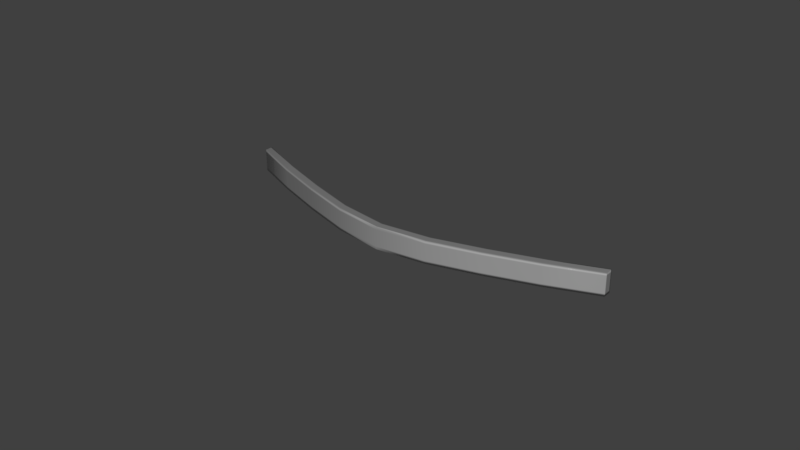 # Source: 104.08.000_128mm.blend  (saved by Blender 2.78.0; exported with 4.5.12 LTS)
import bpy
from mathutils import Matrix  # noqa: F401  (used for matrix-valued properties, if any)

bpy.ops.wm.read_factory_settings(use_empty=True)
scene = bpy.context.scene
scene.name = 'Scene'

# ---- collections
col_collection_1 = bpy.data.collections.new('Collection 1'); scene.collection.children.link(col_collection_1)

# ---- materials (node trees are filled in below, after node groups)
mat_matte_chrome = bpy.data.materials.new('Matte Chrome')
mat_matte_chrome.alpha_threshold = 0.0
mat_matte_chrome.diffuse_color = (0.4575, 0.4575, 0.4575, 1.0)
mat_matte_chrome.roughness = 0.5
mat_matte_chrome.specular_intensity = 0.8
mat_matte_chrome.line_color = (0.0, 0.0, 0.0, 1.0)

# ---- material node trees
mat_matte_chrome.use_nodes = True; mat_matte_chrome.node_tree.nodes.clear()
_N = mat_matte_chrome.node_tree.nodes; _L = mat_matte_chrome.node_tree.links
n0 = _N.new('NodeFrame'); n0.name = 'Blender Internal'; n0.location = (-19, 987)
n0.label = 'Blender Internal'
n0.width = 433
n1 = _N.new('NodeFrame'); n1.name = 'Cycles'; n1.location = (-24, 485)
n1.label = 'Cycles'
n1.width = 762
n2 = _N.new('NodeUndefined'); n2.name = 'Output'; n2.location = (263, -88)
n3 = _N.new('NodeUndefined'); n3.name = 'Material'; n3.location = (30, -30)
n3.inputs[0].default_value = (0.4575, 0.4575, 0.4575, 1.0)
n3.inputs[1].default_value = (1.0, 1.0, 1.0, 1.0)
n3.inputs[2].default_value = 0.8
n3.inputs[3].default_value = (0.0, 0.0, 0.0)
n4 = _N.new('ShaderNodeOutputMaterial'); n4.name = 'Material Output'; n4.location = (612, -164)
n4.width = 120
n5 = _N.new('ShaderNodeMixShader'); n5.name = 'Mix Shader'; n5.location = (313, -196)
n5.width = 150
n6 = _N.new('ShaderNodeBsdfAnisotropic'); n6.name = 'Glossy BSDF'; n6.location = (30, -298)
n6.distribution = 'GGX'
n6.inputs[1].default_value = 0.1
n7 = _N.new('ShaderNodeBsdfDiffuse'); n7.name = 'Diffuse BSDF'; n7.location = (31, -162)
n7.inputs[0].default_value = (0.3931, 0.3931, 0.3931, 1.0)
n8 = _N.new('ShaderNodeLayerWeight'); n8.name = 'Layer Weight'; n8.location = (33, -30)
n8.width = 150
n2.parent = n0
n3.parent = n0
n4.parent = n1
n5.parent = n1
n6.parent = n1
n7.parent = n1
n8.parent = n1
_L.new(n7.outputs[0], n5.inputs[1])
_L.new(n5.outputs[0], n4.inputs[0])
_L.new(n6.outputs[0], n5.inputs[2])
_L.new(n8.outputs[1], n5.inputs[0])
_L.new(n3.outputs[0], n2.inputs[0])
_L.new(n3.outputs[1], n2.inputs[1])
n4.is_active_output = True

# ---- world
world_world = bpy.data.worlds.new('World'); scene.world = world_world
world_world.color = (0.05088, 0.05088, 0.05088)
world_world.use_sun_shadow = False
world_world.sun_shadow_jitter_overblur = 0.0
world_world.cycles.sampling_method = 'MANUAL'

# ---- meshes
me_cube = bpy.data.meshes.new('Cube')
me_cube.from_pydata([(-0.3048, -0.6935, -0.3048), (-0.3048, -0.6935, 0.3048), (-0.3048, -0.08392, -0.3048), (-0.3048, -0.08392, 0.3048), (0.3048, -0.6935, -0.3048), (0.3048, -0.6935, 0.3048), (0.3048, -0.08392, -0.3048), (0.3048, -0.08392, 0.3048), (-0.3048, -0.3887, -0.3048), (-0.3048, -0.6935, 0.0), (-0.3048, -0.3887, 0.3048), (-0.3048, -0.08392, 0.0), (0.0, -4.518, -0.3048), (0.0, -4.518, 0.3048), (0.3048, -0.08392, 0.0), (0.3048, -0.3887, -0.3048), (0.3048, -0.3887, 0.3048), (0.3048, -0.6935, 0.0), (0.0, -5.127, -0.3048), (0.0, -5.127, 0.3048), (0.0, -4.822, 0.3048), (0.0, -4.822, -0.3048), (0.0, -5.127, 0.0), (0.3048, -0.3887, 0.0), (0.0, -4.518, 0.0), (-0.3048, -0.3887, 0.0), (-0.3048, -0.5411, -0.3048), (-0.3048, -0.6935, 0.1524), (-0.3048, -0.2363, 0.3048), (-0.3048, -0.08392, -0.1524), (-0.1524, -2.896, -0.3048), (0.1524, -2.896, 0.3048), (0.3048, -0.08392, -0.1524), (0.3048, -0.2363, -0.3048), (0.3048, -0.5411, 0.3048), (0.3048, -0.6935, -0.1524), (0.1524, -3.506, -0.3048), (-0.1524, -3.506, 0.3048), (-0.3048, -0.2363, -0.3048), (-0.3048, -0.6935, -0.1524), (-0.3048, -0.5411, 0.3048), (-0.3048, -0.08392, 0.1524), (0.1524, -2.896, -0.3048), (-0.1524, -2.896, 0.3048), (0.3048, -0.08392, 0.1524), (0.3048, -0.5411, -0.3048), (0.3048, -0.2363, 0.3048), (0.3048, -0.6935, 0.1524), (-0.1524, -3.506, -0.3048), (0.1524, -3.506, 0.3048), (0.0, -4.975, 0.3048), (0.0, -4.67, 0.3048), (0.1524, -3.201, 0.3048), (-0.1524, -3.201, 0.3048), (0.0, -4.975, -0.3048), (0.0, -4.67, -0.3048), (-0.1524, -3.201, -0.3048), (0.1524, -3.201, -0.3048), (-0.1524, -3.506, 0.0), (0.1524, -3.506, 0.0), (0.0, -5.127, -0.1524), (0.0, -5.127, 0.1524), (0.3048, -0.5411, 0.0), (0.3048, -0.2363, 0.0), (0.3048, -0.3887, -0.1524), (0.3048, -0.3887, 0.1524), (0.1524, -2.896, 0.0), (-0.1524, -2.896, 0.0), (0.0, -4.518, -0.1524), (0.0, -4.518, 0.1524), (-0.3048, -0.2363, 0.0), (-0.3048, -0.5411, 0.0), (-0.3048, -0.3887, -0.1524), (-0.3048, -0.3887, 0.1524), (-0.3048, -0.5411, 0.1524), (-0.3048, -0.5411, -0.1524), (-0.3048, -0.2363, -0.1524), (-0.1524, -2.896, 0.1524), (-0.1524, -2.896, -0.1524), (0.1524, -2.896, -0.1524), (0.3048, -0.2363, 0.1524), (0.3048, -0.2363, -0.1524), (0.3048, -0.5411, -0.1524), (0.1524, -3.506, 0.1524), (0.1524, -3.506, -0.1524), (-0.1524, -3.506, -0.1524), (0.1524, -3.049, -0.3048), (-0.1524, -3.049, -0.3048), (-0.1524, -3.354, -0.3048), (-0.1524, -3.049, 0.3048), (0.1524, -3.049, 0.3048), (0.1524, -3.354, 0.3048), (-0.1524, -3.354, 0.3048), (0.1524, -3.354, -0.3048), (-0.1524, -3.506, 0.1524), (0.3048, -0.5411, 0.1524), (0.1524, -2.896, 0.1524), (-0.3048, -0.2363, 0.1524), (-0.3048, -0.6173, -0.3048), (-0.3048, -0.6935, 0.2286), (-0.3048, -0.1601, 0.3048), (-0.3048, -0.08392, -0.2286), (-0.2286, -1.607, -0.3048), (0.2286, -1.607, 0.3048), (0.3048, -0.08392, -0.2286), (0.3048, -0.1601, -0.3048), (0.3048, -0.6173, 0.3048), (0.3048, -0.6935, -0.2286), (0.2286, -2.216, -0.3048), (-0.2286, -2.216, 0.3048), (-0.3048, -0.3125, -0.3048), (-0.3048, -0.6935, -0.0762), (-0.3048, -0.4649, 0.3048), (-0.3048, -0.08392, 0.0762), (0.0762, -3.991, -0.3048), (-0.0762, -3.991, 0.3048), (0.3048, -0.08392, 0.0762), (0.3048, -0.4649, -0.3048), (0.3048, -0.3125, 0.3048), (0.3048, -0.6935, 0.0762), (-0.0762, -4.601, -0.3048), (0.0762, -4.601, 0.3048), (0.0, -5.051, 0.3048), (0.0, -4.746, 0.3048), (0.2286, -1.912, 0.3048), (-0.0762, -4.296, 0.3048), (0.0, -5.051, -0.3048), (0.0, -4.746, -0.3048), (-0.2286, -1.912, -0.3048), (0.0762, -4.296, -0.3048), (-0.2286, -2.216, 0.0), (0.0762, -4.601, 0.0), (0.0, -5.127, -0.2286), (0.0, -5.127, 0.0762), (0.3048, -0.6173, 0.0), (0.3048, -0.3125, 0.0), (0.3048, -0.3887, -0.2286), (0.3048, -0.3887, 0.0762), (0.2286, -1.607, 0.0), (-0.0762, -3.991, 0.0), (0.0, -4.518, -0.2286), (0.0, -4.518, 0.0762), (-0.3048, -0.1601, 0.0), (-0.3048, -0.4649, 0.0), (-0.3048, -0.3887, -0.2286), (-0.3048, -0.3887, 0.0762), (-0.3048, -0.4649, -0.3048), (-0.3048, -0.6935, 0.0762), (-0.3048, -0.3125, 0.3048), (-0.3048, -0.08392, -0.0762), (-0.0762, -3.991, -0.3048), (0.0762, -3.991, 0.3048), (0.3048, -0.08392, -0.0762), (0.3048, -0.3125, -0.3048), (0.3048, -0.4649, 0.3048), (0.3048, -0.6935, -0.0762), (0.0762, -4.601, -0.3048), (-0.0762, -4.601, 0.3048), (-0.3048, -0.1601, -0.3048), (-0.3048, -0.6935, -0.2286), (-0.3048, -0.6173, 0.3048), (-0.3048, -0.08392, 0.2286), (0.2286, -1.607, -0.3048), (-0.2286, -1.607, 0.3048), (0.3048, -0.08392, 0.2286), (0.3048, -0.6173, -0.3048), (0.3048, -0.1601, 0.3048), (0.3048, -0.6935, 0.2286), (-0.2286, -2.216, -0.3048), (0.2286, -2.216, 0.3048), (0.0, -4.899, 0.3048), (0.0, -4.594, 0.3048), (0.0762, -4.296, 0.3048), (-0.2286, -1.912, 0.3048), (0.0, -4.899, -0.3048), (0.0, -4.594, -0.3048), (-0.0762, -4.296, -0.3048), (0.2286, -1.912, -0.3048), (-0.0762, -4.601, 0.0), (0.2286, -2.216, 0.0), (0.0, -5.127, -0.0762), (0.0, -5.127, 0.2286), (0.3048, -0.4649, 0.0), (0.3048, -0.1601, 0.0), (0.3048, -0.3887, -0.0762), (0.3048, -0.3887, 0.2286), (0.0762, -3.991, 0.0), (-0.2286, -1.607, 0.0), (0.0, -4.518, -0.0762), (0.0, -4.518, 0.2286), (-0.3048, -0.3125, 0.0), (-0.3048, -0.6173, 0.0), (-0.3048, -0.3887, -0.0762), (-0.3048, -0.3887, 0.2286), (-0.3048, -0.4649, 0.1524), (-0.3048, -0.6173, 0.1524), (-0.3048, -0.5411, 0.0762), (-0.3048, -0.5411, 0.2286), (-0.3048, -0.4649, -0.1524), (-0.3048, -0.6173, -0.1524), (-0.3048, -0.5411, -0.2286), (-0.3048, -0.5411, -0.0762), (-0.3048, -0.1601, -0.1524), (-0.3048, -0.3125, -0.1524), (-0.3048, -0.2363, -0.2286), (-0.3048, -0.2363, -0.0762), (-0.0762, -3.991, 0.1524), (-0.2286, -1.607, 0.1524), (-0.1524, -2.896, 0.0762), (-0.1524, -2.896, 0.2286), (-0.0762, -3.991, -0.1524), (-0.2286, -1.607, -0.1524), (-0.1524, -2.896, -0.2286), (-0.1524, -2.896, -0.0762), (0.2286, -1.607, -0.1524), (0.0762, -3.991, -0.1524), (0.1524, -2.896, -0.2286), (0.1524, -2.896, -0.0762), (0.3048, -0.3125, 0.1524), (0.3048, -0.1601, 0.1524), (0.3048, -0.2363, 0.0762), (0.3048, -0.2363, 0.2286), (0.3048, -0.3125, -0.1524), (0.3048, -0.1601, -0.1524), (0.3048, -0.2363, -0.2286), (0.3048, -0.2363, -0.0762), (0.3048, -0.6173, -0.1524), (0.3048, -0.4649, -0.1524), (0.3048, -0.5411, -0.2286), (0.3048, -0.5411, -0.0762), (0.0762, -4.601, 0.1524), (0.2286, -2.216, 0.1524), (0.1524, -3.506, 0.0762), (0.1524, -3.506, 0.2286), (0.0762, -4.601, -0.1524), (0.2286, -2.216, -0.1524), (0.1524, -3.506, -0.2286), (0.1524, -3.506, -0.0762), (-0.2286, -2.216, -0.1524), (-0.0762, -4.601, -0.1524), (-0.1524, -3.506, -0.2286), (-0.1524, -3.506, -0.0762), (0.1524, -3.125, -0.3048), (0.1524, -2.973, -0.3048), (0.0762, -4.143, -0.3048), (0.2286, -1.759, -0.3048), (-0.1524, -3.125, -0.3048), (-0.1524, -2.973, -0.3048), (-0.2286, -1.759, -0.3048), (-0.0762, -4.143, -0.3048), (-0.1524, -3.43, -0.3048), (-0.1524, -3.277, -0.3048), (-0.2286, -2.064, -0.3048), (-0.0762, -4.448, -0.3048), (-0.1524, -3.125, 0.3048), (-0.1524, -2.973, 0.3048), (-0.0762, -4.143, 0.3048), (-0.2286, -1.759, 0.3048), (0.1524, -3.125, 0.3048), (0.1524, -2.973, 0.3048), (0.2286, -1.759, 0.3048), (0.0762, -4.143, 0.3048), (0.1524, -3.43, 0.3048), (0.1524, -3.277, 0.3048), (0.2286, -2.064, 0.3048), (0.0762, -4.448, 0.3048), (-0.1524, -3.43, 0.3048), (-0.1524, -3.277, 0.3048), (-0.0762, -4.448, 0.3048), (-0.2286, -2.064, 0.3048), (0.1524, -3.43, -0.3048), (0.1524, -3.277, -0.3048), (0.0762, -4.448, -0.3048), (0.2286, -2.064, -0.3048), (-0.2286, -2.216, 0.1524), (-0.0762, -4.601, 0.1524), (-0.1524, -3.506, 0.0762), (-0.1524, -3.506, 0.2286), (0.3048, -0.6173, 0.1524), (0.3048, -0.4649, 0.1524), (0.3048, -0.5411, 0.0762), (0.3048, -0.5411, 0.2286), (0.2286, -1.607, 0.1524), (0.0762, -3.991, 0.1524), (0.1524, -2.896, 0.0762), (0.1524, -2.896, 0.2286), (-0.3048, -0.1601, 0.1524), (-0.3048, -0.3125, 0.1524), (-0.3048, -0.2363, 0.0762), (-0.3048, -0.2363, 0.2286), (-0.3048, -0.3125, 0.2286), (-0.3048, -0.3125, 0.0762), (-0.3048, -0.1601, 0.0762), (0.0762, -3.991, 0.2286), (0.0762, -3.991, 0.0762), (0.2286, -1.607, 0.0762), (0.3048, -0.4649, 0.2286), (0.3048, -0.4649, 0.0762), (0.3048, -0.6173, 0.0762), (-0.0762, -4.601, 0.2286), (-0.0762, -4.601, 0.0762), (-0.2286, -2.216, 0.0762), (0.2286, -1.988, -0.3048), (0.0762, -4.372, -0.3048), (0.0762, -4.524, -0.3048), (-0.2286, -1.988, 0.3048), (-0.0762, -4.372, 0.3048), (-0.0762, -4.524, 0.3048), (0.0762, -4.372, 0.3048), (0.2286, -1.988, 0.3048), (0.2286, -2.14, 0.3048), (0.0762, -4.067, 0.3048), (0.2286, -1.683, 0.3048), (0.2286, -1.835, 0.3048), (-0.2286, -1.683, 0.3048), (-0.0762, -4.067, 0.3048), (-0.0762, -4.22, 0.3048), (-0.0762, -4.372, -0.3048), (-0.2286, -1.988, -0.3048), (-0.2286, -2.14, -0.3048), (-0.0762, -4.067, -0.3048), (-0.2286, -1.683, -0.3048), (-0.2286, -1.835, -0.3048), (0.2286, -1.683, -0.3048), (0.0762, -4.067, -0.3048), (0.0762, -4.22, -0.3048), (-0.0762, -4.601, -0.0762), (-0.0762, -4.601, -0.2286), (-0.2286, -2.216, -0.2286), (0.2286, -2.216, -0.0762), (0.2286, -2.216, -0.2286), (0.0762, -4.601, -0.2286), (0.2286, -2.216, 0.2286), (0.2286, -2.216, 0.0762), (0.0762, -4.601, 0.0762), (0.3048, -0.4649, -0.0762), (0.3048, -0.4649, -0.2286), (0.3048, -0.6173, -0.2286), (0.3048, -0.1601, -0.0762), (0.3048, -0.1601, -0.2286), (0.3048, -0.3125, -0.2286), (0.3048, -0.1601, 0.2286), (0.3048, -0.1601, 0.0762), (0.3048, -0.3125, 0.0762), (0.0762, -3.991, -0.0762), (0.0762, -3.991, -0.2286), (0.2286, -1.607, -0.2286), (-0.2286, -1.607, -0.0762), (-0.2286, -1.607, -0.2286), (-0.0762, -3.991, -0.2286), (-0.2286, -1.607, 0.2286), (-0.2286, -1.607, 0.0762), (-0.0762, -3.991, 0.0762), (-0.3048, -0.3125, -0.0762), (-0.3048, -0.3125, -0.2286), (-0.3048, -0.1601, -0.2286), (-0.3048, -0.6173, -0.0762), (-0.3048, -0.6173, -0.2286), (-0.3048, -0.4649, -0.2286), (-0.3048, -0.6173, 0.2286), (-0.3048, -0.6173, 0.0762), (-0.3048, -0.4649, 0.0762), (-0.3048, -0.4649, 0.2286), (-0.3048, -0.4649, -0.0762), (-0.3048, -0.1601, -0.0762), (-0.0762, -3.991, 0.2286), (-0.0762, -3.991, -0.0762), (0.2286, -1.607, -0.0762), (0.3048, -0.3125, 0.2286), (0.3048, -0.3125, -0.0762), (0.3048, -0.6173, -0.0762), (0.0762, -4.601, 0.2286), (0.0762, -4.601, -0.0762), (-0.2286, -2.216, -0.0762), (0.2286, -1.835, -0.3048), (-0.0762, -4.22, -0.3048), (-0.0762, -4.524, -0.3048), (-0.2286, -1.835, 0.3048), (0.0762, -4.22, 0.3048), (0.0762, -4.524, 0.3048), (-0.2286, -2.14, 0.3048), (0.2286, -2.14, -0.3048), (-0.2286, -2.216, 0.2286), (0.3048, -0.6173, 0.2286), (0.2286, -1.607, 0.2286), (-0.3048, -0.1601, 0.2286)], [], [(385, 100, 3, 161), (384, 103, 7, 164), (383, 106, 5, 167), (382, 109, 1, 99), (381, 165, 4, 108), (380, 160, 1, 109), (379, 122, 19, 121), (378, 123, 20, 172), (377, 148, 10, 173), (376, 126, 18, 120), (375, 127, 21, 176), (374, 153, 15, 177), (373, 130, 9, 111), (372, 131, 22, 180), (371, 121, 19, 181), (370, 134, 17, 155), (369, 135, 23, 184), (368, 118, 16, 185), (367, 138, 14, 152), (366, 139, 24, 188), (365, 115, 13, 189), (364, 142, 11, 149), (363, 143, 25, 192), (362, 112, 10, 193), (361, 194, 73, 145), (360, 195, 74, 196), (359, 160, 40, 197), (358, 198, 72, 144), (357, 199, 75, 200), (356, 191, 71, 201), (355, 202, 29, 101), (354, 203, 76, 204), (353, 190, 70, 205), (352, 206, 69, 141), (351, 207, 77, 208), (350, 163, 43, 209), (349, 210, 68, 140), (348, 211, 78, 212), (347, 187, 67, 213), (346, 214, 32, 104), (345, 215, 79, 216), (344, 186, 66, 217), (343, 218, 65, 137), (342, 219, 80, 220), (341, 166, 46, 221), (340, 222, 64, 136), (339, 223, 81, 224), (338, 183, 63, 225), (337, 226, 35, 107), (336, 227, 82, 228), (335, 182, 62, 229), (334, 230, 61, 133), (333, 231, 83, 232), (332, 169, 49, 233), (331, 234, 60, 132), (330, 235, 84, 236), (329, 179, 59, 237), (328, 238, 39, 159), (327, 239, 85, 240), (326, 178, 58, 241), (325, 242, 57, 129), (324, 243, 86, 244), (323, 105, 33, 245), (322, 246, 56, 128), (321, 247, 87, 248), (320, 175, 55, 249), (319, 250, 48, 168), (318, 251, 88, 252), (317, 174, 54, 253), (316, 254, 53, 125), (315, 255, 89, 256), (314, 100, 28, 257), (313, 258, 52, 124), (312, 259, 90, 260), (311, 171, 51, 261), (310, 262, 49, 169), (309, 263, 91, 264), (308, 170, 50, 265), (307, 266, 37, 157), (306, 267, 92, 268), (305, 112, 40, 269), (304, 270, 36, 156), (303, 271, 93, 272), (302, 117, 45, 273), (301, 274, 27, 147), (300, 275, 94, 276), (299, 157, 37, 277), (298, 278, 47, 119), (297, 279, 95, 280), (296, 154, 34, 281), (295, 282, 44, 116), (294, 283, 96, 284), (293, 151, 31, 285), (292, 286, 41, 113), (291, 287, 97, 288), (290, 148, 28, 289), (287, 290, 289, 97), (73, 193, 290, 287), (193, 10, 148, 290), (190, 291, 288, 70), (25, 145, 291, 190), (145, 73, 287, 291), (142, 292, 113, 11), (70, 288, 292, 142), (288, 97, 286, 292), (283, 293, 285, 96), (69, 189, 293, 283), (189, 13, 151, 293), (186, 294, 284, 66), (24, 141, 294, 186), (141, 69, 283, 294), (138, 295, 116, 14), (66, 284, 295, 138), (284, 96, 282, 295), (279, 296, 281, 95), (65, 185, 296, 279), (185, 16, 154, 296), (182, 297, 280, 62), (23, 137, 297, 182), (137, 65, 279, 297), (134, 298, 119, 17), (62, 280, 298, 134), (280, 95, 278, 298), (275, 299, 277, 94), (61, 181, 299, 275), (181, 19, 157, 299), (178, 300, 276, 58), (22, 133, 300, 178), (133, 61, 275, 300), (130, 301, 147, 9), (58, 276, 301, 130), (276, 94, 274, 301), (271, 302, 273, 93), (57, 177, 302, 271), (177, 15, 117, 302), (174, 303, 272, 54), (21, 129, 303, 174), (129, 57, 271, 303), (126, 304, 156, 18), (54, 272, 304, 126), (272, 93, 270, 304), (267, 305, 269, 92), (53, 173, 305, 267), (173, 10, 112, 305), (170, 306, 268, 50), (20, 125, 306, 170), (125, 53, 267, 306), (122, 307, 157, 19), (50, 268, 307, 122), (268, 92, 266, 307), (263, 308, 265, 91), (52, 172, 308, 263), (172, 20, 170, 308), (154, 309, 264, 34), (16, 124, 309, 154), (124, 52, 263, 309), (106, 310, 169, 5), (34, 264, 310, 106), (264, 91, 262, 310), (259, 311, 261, 90), (31, 151, 311, 259), (151, 13, 171, 311), (166, 312, 260, 46), (7, 103, 312, 166), (103, 31, 259, 312), (118, 313, 124, 16), (46, 260, 313, 118), (260, 90, 258, 313), (255, 314, 257, 89), (43, 163, 314, 255), (163, 3, 100, 314), (171, 315, 256, 51), (13, 115, 315, 171), (115, 43, 255, 315), (123, 316, 125, 20), (51, 256, 316, 123), (256, 89, 254, 316), (251, 317, 253, 88), (56, 176, 317, 251), (176, 21, 174, 317), (146, 318, 252, 26), (8, 128, 318, 146), (128, 56, 251, 318), (98, 319, 168, 0), (26, 252, 319, 98), (252, 88, 250, 319), (247, 320, 249, 87), (30, 150, 320, 247), (150, 12, 175, 320), (158, 321, 248, 38), (2, 102, 321, 158), (102, 30, 247, 321), (110, 322, 128, 8), (38, 248, 322, 110), (248, 87, 246, 322), (243, 323, 245, 86), (42, 162, 323, 243), (162, 6, 105, 323), (175, 324, 244, 55), (12, 114, 324, 175), (114, 42, 243, 324), (127, 325, 129, 21), (55, 244, 325, 127), (244, 86, 242, 325), (239, 326, 241, 85), (60, 180, 326, 239), (180, 22, 178, 326), (120, 327, 240, 48), (18, 132, 327, 120), (132, 60, 239, 327), (168, 328, 159, 0), (48, 240, 328, 168), (240, 85, 238, 328), (235, 329, 237, 84), (35, 155, 329, 235), (155, 17, 179, 329), (108, 330, 236, 36), (4, 107, 330, 108), (107, 35, 235, 330), (156, 331, 132, 18), (36, 236, 331, 156), (236, 84, 234, 331), (231, 332, 233, 83), (47, 167, 332, 231), (167, 5, 169, 332), (179, 333, 232, 59), (17, 119, 333, 179), (119, 47, 231, 333), (131, 334, 133, 22), (59, 232, 334, 131), (232, 83, 230, 334), (227, 335, 229, 82), (64, 184, 335, 227), (184, 23, 182, 335), (117, 336, 228, 45), (15, 136, 336, 117), (136, 64, 227, 336), (165, 337, 107, 4), (45, 228, 337, 165), (228, 82, 226, 337), (223, 338, 225, 81), (32, 152, 338, 223), (152, 14, 183, 338), (105, 339, 224, 33), (6, 104, 339, 105), (104, 32, 223, 339), (153, 340, 136, 15), (33, 224, 340, 153), (224, 81, 222, 340), (219, 341, 221, 80), (44, 164, 341, 219), (164, 7, 166, 341), (183, 342, 220, 63), (14, 116, 342, 183), (116, 44, 219, 342), (135, 343, 137, 23), (63, 220, 343, 135), (220, 80, 218, 343), (215, 344, 217, 79), (68, 188, 344, 215), (188, 24, 186, 344), (114, 345, 216, 42), (12, 140, 345, 114), (140, 68, 215, 345), (162, 346, 104, 6), (42, 216, 346, 162), (216, 79, 214, 346), (211, 347, 213, 78), (29, 149, 347, 211), (149, 11, 187, 347), (102, 348, 212, 30), (2, 101, 348, 102), (101, 29, 211, 348), (150, 349, 140, 12), (30, 212, 349, 150), (212, 78, 210, 349), (207, 350, 209, 77), (41, 161, 350, 207), (161, 3, 163, 350), (187, 351, 208, 67), (11, 113, 351, 187), (113, 41, 207, 351), (139, 352, 141, 24), (67, 208, 352, 139), (208, 77, 206, 352), (203, 353, 205, 76), (72, 192, 353, 203), (192, 25, 190, 353), (110, 354, 204, 38), (8, 144, 354, 110), (144, 72, 203, 354), (158, 355, 101, 2), (38, 204, 355, 158), (204, 76, 202, 355), (199, 356, 201, 75), (39, 111, 356, 199), (111, 9, 191, 356), (98, 357, 200, 26), (0, 159, 357, 98), (159, 39, 199, 357), (146, 358, 144, 8), (26, 200, 358, 146), (200, 75, 198, 358), (195, 359, 197, 74), (27, 99, 359, 195), (99, 1, 160, 359), (191, 360, 196, 71), (9, 147, 360, 191), (147, 27, 195, 360), (143, 361, 145, 25), (71, 196, 361, 143), (196, 74, 194, 361), (194, 362, 193, 73), (74, 197, 362, 194), (197, 40, 112, 362), (198, 363, 192, 72), (75, 201, 363, 198), (201, 71, 143, 363), (202, 364, 149, 29), (76, 205, 364, 202), (205, 70, 142, 364), (206, 365, 189, 69), (77, 209, 365, 206), (209, 43, 115, 365), (210, 366, 188, 68), (78, 213, 366, 210), (213, 67, 139, 366), (214, 367, 152, 32), (79, 217, 367, 214), (217, 66, 138, 367), (218, 368, 185, 65), (80, 221, 368, 218), (221, 46, 118, 368), (222, 369, 184, 64), (81, 225, 369, 222), (225, 63, 135, 369), (226, 370, 155, 35), (82, 229, 370, 226), (229, 62, 134, 370), (230, 371, 181, 61), (83, 233, 371, 230), (233, 49, 121, 371), (234, 372, 180, 60), (84, 237, 372, 234), (237, 59, 131, 372), (238, 373, 111, 39), (85, 241, 373, 238), (241, 58, 130, 373), (242, 374, 177, 57), (86, 245, 374, 242), (245, 33, 153, 374), (246, 375, 176, 56), (87, 249, 375, 246), (249, 55, 127, 375), (250, 376, 120, 48), (88, 253, 376, 250), (253, 54, 126, 376), (254, 377, 173, 53), (89, 257, 377, 254), (257, 28, 148, 377), (258, 378, 172, 52), (90, 261, 378, 258), (261, 51, 123, 378), (262, 379, 121, 49), (91, 265, 379, 262), (265, 50, 122, 379), (266, 380, 109, 37), (92, 269, 380, 266), (269, 40, 160, 380), (270, 381, 108, 36), (93, 273, 381, 270), (273, 45, 165, 381), (274, 382, 99, 27), (94, 277, 382, 274), (277, 37, 109, 382), (278, 383, 167, 47), (95, 281, 383, 278), (281, 34, 106, 383), (282, 384, 164, 44), (96, 285, 384, 282), (285, 31, 103, 384), (286, 385, 161, 41), (97, 289, 385, 286), (289, 28, 100, 385)])
me_cube.polygons.foreach_set('use_smooth', [True] * 384)
_uv = me_cube.uv_layers.new(name='UVMap')
_uv.uv.foreach_set('vector', [0.02083, 0.01511, 0.0, 0.01511, 0.0, 1.182e-08, 0.02083, 1.034e-08, 0.8542, 0.302, 0.8333, 0.302, 0.8333, 1.182e-08, 0.8542, 1.034e-08, 0.1875, 0.8942, 0.1667, 0.8942, 0.1667, 0.8791, 0.1875, 0.8791, 0.02083, 0.4228, 4.889e-08, 0.4228, 1.63e-08, 0.1209, 0.02083, 0.1209, 0.5208, 0.5923, 0.5, 0.8942, 0.5, 0.8791, 0.5208, 0.5772, 0.3542, 0.5923, 0.3333, 0.8942, 0.3333, 0.8791, 0.3542, 0.5772, 0.4375, 0.1195, 0.4167, 0.01511, 0.4167, 0.0, 0.4375, 0.1044, 0.4375, 0.18, 0.4167, 0.07555, 0.4167, 0.06044, 0.4375, 0.1649, 0.3542, 0.6527, 0.3333, 0.9547, 0.3333, 0.9396, 0.3542, 0.6376, 0.6042, 0.1195, 0.5833, 0.01511, 0.5833, 0.0, 0.6042, 0.1044, 0.6042, 0.18, 0.5833, 0.07555, 0.5833, 0.06044, 0.6042, 0.1649, 0.5208, 0.6527, 0.5, 0.9547, 0.5, 0.9396, 0.5208, 0.6376, 0.1042, 0.4228, 0.08333, 0.4228, 0.08333, 0.1209, 0.1042, 0.1209, 0.2708, 0.1044, 0.25, 0.1044, 0.25, 0.0, 0.2708, 0.0, 0.1875, 0.1044, 0.1667, 0.1044, 0.1667, 0.0, 0.1875, 0.0, 0.2708, 0.8942, 0.25, 0.8942, 0.25, 0.8791, 0.2708, 0.8791, 0.2708, 0.9547, 0.25, 0.9547, 0.25, 0.9396, 0.2708, 0.9396, 0.1875, 0.9547, 0.1667, 0.9547, 0.1667, 0.9396, 0.1875, 0.9396, 0.9375, 0.302, 0.9167, 0.302, 0.9167, 5.909e-09, 0.9375, 4.432e-09, 0.7292, 0.7747, 0.75, 0.7747, 0.75, 0.8791, 0.7292, 0.8791, 0.8125, 0.7747, 0.8333, 0.7747, 0.8333, 0.8791, 0.8125, 0.8791, 0.1042, 0.01511, 0.08333, 0.01511, 0.08333, 5.909e-09, 0.1042, 4.432e-09, 0.1042, 0.07555, 0.08333, 0.07555, 0.08333, 0.06044, 0.1042, 0.06044, 0.02083, 0.07555, 8.148e-09, 0.07555, 8.148e-09, 0.06044, 0.02083, 0.06044, 0.0625, 0.07555, 0.04167, 0.07555, 0.04167, 0.06044, 0.0625, 0.06044, 0.0625, 0.1058, 0.04167, 0.1058, 0.04167, 0.09066, 0.0625, 0.09066, 0.02083, 0.1058, 1.63e-08, 0.1058, 1.63e-08, 0.09066, 0.02083, 0.09066, 0.1458, 0.07555, 0.125, 0.07555, 0.125, 0.06044, 0.1458, 0.06044, 0.1458, 0.1058, 0.125, 0.1058, 0.125, 0.09066, 0.1458, 0.09066, 0.1042, 0.1058, 0.08333, 0.1058, 0.08333, 0.09066, 0.1042, 0.09066, 0.1458, 0.01511, 0.125, 0.01511, 0.125, 2.955e-09, 0.1458, 1.477e-09, 0.1458, 0.04533, 0.125, 0.04533, 0.125, 0.03022, 0.1458, 0.03022, 0.1042, 0.04533, 0.08333, 0.04533, 0.08333, 0.03022, 0.1042, 0.03022, 0.7708, 0.7747, 0.7917, 0.7747, 0.7917, 0.8791, 0.7708, 0.8791, 0.7708, 0.302, 0.7917, 0.302, 0.7917, 0.5577, 0.7708, 0.5577, 0.8125, 0.302, 0.8333, 0.302, 0.8333, 0.5577, 0.8125, 0.5577, 0.6875, 0.7747, 0.7083, 0.7747, 0.7083, 0.8791, 0.6875, 0.8791, 0.6875, 0.302, 0.7083, 0.302, 0.7083, 0.5577, 0.6875, 0.5577, 0.7292, 0.302, 0.75, 0.302, 0.75, 0.5577, 0.7292, 0.5577, 0.9792, 0.302, 0.9583, 0.302, 0.9583, 2.955e-09, 0.9792, 1.477e-09, 0.9792, 0.7747, 0.9583, 0.7747, 0.9583, 0.5577, 0.9792, 0.5577, 0.9375, 0.7747, 0.9167, 0.7747, 0.9167, 0.5577, 0.9375, 0.5577, 0.2292, 0.9547, 0.2083, 0.9547, 0.2083, 0.9396, 0.2292, 0.9396, 0.2292, 0.9849, 0.2083, 0.9849, 0.2083, 0.9698, 0.2292, 0.9698, 0.1875, 0.9849, 0.1667, 0.9849, 0.1667, 0.9698, 0.1875, 0.9698, 0.3125, 0.9547, 0.2917, 0.9547, 0.2917, 0.9396, 0.3125, 0.9396, 0.3125, 0.9849, 0.2917, 0.9849, 0.2917, 0.9698, 0.3125, 0.9698, 0.2708, 0.9849, 0.25, 0.9849, 0.25, 0.9698, 0.2708, 0.9698, 0.3125, 0.8942, 0.2917, 0.8942, 0.2917, 0.8791, 0.3125, 0.8791, 0.3125, 0.9245, 0.2917, 0.9245, 0.2917, 0.9093, 0.3125, 0.9093, 0.2708, 0.9245, 0.25, 0.9245, 0.25, 0.9093, 0.2708, 0.9093, 0.2292, 0.1044, 0.2083, 0.1044, 0.2083, 0.0, 0.2292, 0.0, 0.2292, 0.5772, 0.2083, 0.5772, 0.2083, 0.3215, 0.2292, 0.3215, 0.1875, 0.5772, 0.1667, 0.5772, 0.1667, 0.3215, 0.1875, 0.3215, 0.3125, 0.1044, 0.2917, 0.1044, 0.2917, 0.0, 0.3125, 0.0, 0.3125, 0.5772, 0.2917, 0.5772, 0.2917, 0.3215, 0.3125, 0.3215, 0.2708, 0.5772, 0.25, 0.5772, 0.25, 0.3215, 0.2708, 0.3215, 0.1458, 0.4228, 0.125, 0.4228, 0.125, 0.1209, 0.1458, 0.1209, 0.1458, 0.8956, 0.125, 0.8956, 0.125, 0.6785, 0.1458, 0.6785, 0.1042, 0.8956, 0.08333, 0.8956, 0.08333, 0.6785, 0.1042, 0.6785, 0.5625, 0.18, 0.5417, 0.397, 0.5417, 0.3819, 0.5625, 0.1649, 0.5625, 0.2102, 0.5417, 0.4272, 0.5417, 0.4121, 0.5625, 0.1951, 0.5208, 0.6829, 0.5, 0.9849, 0.5, 0.9698, 0.5208, 0.6678, 0.6458, 0.6527, 0.625, 0.397, 0.625, 0.3819, 0.6458, 0.6376, 0.6458, 0.6829, 0.625, 0.4272, 0.625, 0.4121, 0.6458, 0.6678, 0.6042, 0.2102, 0.5833, 0.1058, 0.5833, 0.09066, 0.6042, 0.1951, 0.6458, 0.5923, 0.625, 0.3366, 0.625, 0.3215, 0.6458, 0.5772, 0.6458, 0.6225, 0.625, 0.3668, 0.625, 0.3517, 0.6458, 0.6074, 0.6042, 0.1498, 0.5833, 0.04533, 0.5833, 0.03022, 0.6042, 0.1346, 0.3958, 0.18, 0.375, 0.397, 0.375, 0.3819, 0.3958, 0.1649, 0.3958, 0.2102, 0.375, 0.4272, 0.375, 0.4121, 0.3958, 0.1951, 0.3542, 0.6829, 0.3333, 0.9849, 0.3333, 0.9698, 0.3542, 0.6678, 0.4792, 0.6527, 0.4583, 0.397, 0.4583, 0.3819, 0.4792, 0.6376, 0.4792, 0.6829, 0.4583, 0.4272, 0.4583, 0.4121, 0.4792, 0.6678, 0.4375, 0.2102, 0.4167, 0.1058, 0.4167, 0.09066, 0.4375, 0.1951, 0.4792, 0.5923, 0.4583, 0.3366, 0.4583, 0.3215, 0.4792, 0.5772, 0.4792, 0.6225, 0.4583, 0.3668, 0.4583, 0.3517, 0.4792, 0.6074, 0.4375, 0.1498, 0.4167, 0.04533, 0.4167, 0.03022, 0.4375, 0.1346, 0.3958, 0.1195, 0.375, 0.3366, 0.375, 0.3215, 0.3958, 0.1044, 0.3958, 0.1498, 0.375, 0.3668, 0.375, 0.3517, 0.3958, 0.1346, 0.3542, 0.6225, 0.3333, 0.9245, 0.3333, 0.9093, 0.3542, 0.6074, 0.5625, 0.1195, 0.5417, 0.3366, 0.5417, 0.3215, 0.5625, 0.1044, 0.5625, 0.1498, 0.5417, 0.3668, 0.5417, 0.3517, 0.5625, 0.1346, 0.5208, 0.6225, 0.5, 0.9245, 0.5, 0.9093, 0.5208, 0.6074, 0.0625, 0.4228, 0.04167, 0.4228, 0.04167, 0.1209, 0.0625, 0.1209, 0.0625, 0.8956, 0.04167, 0.8956, 0.04167, 0.6785, 0.0625, 0.6785, 0.02083, 0.8956, 1.059e-07, 0.8956, 7.333e-08, 0.6785, 0.02083, 0.6785, 0.2292, 0.8942, 0.2083, 0.8942, 0.2083, 0.8791, 0.2292, 0.8791, 0.2292, 0.9245, 0.2083, 0.9245, 0.2083, 0.9093, 0.2292, 0.9093, 0.1875, 0.9245, 0.1667, 0.9245, 0.1667, 0.9093, 0.1875, 0.9093, 0.8958, 0.302, 0.875, 0.302, 0.875, 8.864e-09, 0.8958, 7.387e-09, 0.8958, 0.7747, 0.875, 0.7747, 0.875, 0.5577, 0.8958, 0.5577, 0.8542, 0.7747, 0.8333, 0.7747, 0.8333, 0.5577, 0.8542, 0.5577, 0.0625, 0.01511, 0.04167, 0.01511, 0.04167, 8.864e-09, 0.0625, 7.387e-09, 0.0625, 0.04533, 0.04167, 0.04533, 0.04167, 0.03022, 0.0625, 0.03022, 0.02083, 0.04533, 8.148e-09, 0.04533, 8.148e-09, 0.03022, 0.02083, 0.03022, 0.04167, 0.04533, 0.02083, 0.04533, 0.02083, 0.03022, 0.04167, 0.03022, 0.04167, 0.06044, 0.02083, 0.06044, 0.02083, 0.04533, 0.04167, 0.04533, 0.02083, 0.06044, 8.148e-09, 0.06044, 8.148e-09, 0.04533, 0.02083, 0.04533, 0.08333, 0.04533, 0.0625, 0.04533, 0.0625, 0.03022, 0.08333, 0.03022, 0.08333, 0.06044, 0.0625, 0.06044, 0.0625, 0.04533, 0.08333, 0.04533, 0.0625, 0.06044, 0.04167, 0.06044, 0.04167, 0.04533, 0.0625, 0.04533, 0.08333, 0.01511, 0.0625, 0.01511, 0.0625, 7.387e-09, 0.08333, 5.909e-09, 0.08333, 0.03022, 0.0625, 0.03022, 0.0625, 0.01511, 0.08333, 0.01511, 0.0625, 0.03022, 0.04167, 0.03022, 0.04167, 0.01511, 0.0625, 0.01511, 0.875, 0.7747, 0.8542, 0.7747, 0.8542, 0.5577, 0.875, 0.5577, 0.875, 0.8791, 0.8542, 0.8791, 0.8542, 0.7747, 0.875, 0.7747, 0.8542, 0.8791, 0.8333, 0.8791, 0.8333, 0.7747, 0.8542, 0.7747, 0.9167, 0.7747, 0.8958, 0.7747, 0.8958, 0.5577, 0.9167, 0.5577, 0.9167, 0.8791, 0.8958, 0.8791, 0.8958, 0.7747, 0.9167, 0.7747, 0.8958, 0.8791, 0.875, 0.8791, 0.875, 0.7747, 0.8958, 0.7747, 0.9167, 0.302, 0.8958, 0.302, 0.8958, 7.387e-09, 0.9167, 5.909e-09, 0.9167, 0.5577, 0.8958, 0.5577, 0.8958, 0.302, 0.9167, 0.302, 0.8958, 0.5577, 0.875, 0.5577, 0.875, 0.302, 0.8958, 0.302, 0.2083, 0.9245, 0.1875, 0.9245, 0.1875, 0.9093, 0.2083, 0.9093, 0.2083, 0.9396, 0.1875, 0.9396, 0.1875, 0.9245, 0.2083, 0.9245, 0.1875, 0.9396, 0.1667, 0.9396, 0.1667, 0.9245, 0.1875, 0.9245, 0.25, 0.9245, 0.2292, 0.9245, 0.2292, 0.9093, 0.25, 0.9093, 0.25, 0.9396, 0.2292, 0.9396, 0.2292, 0.9245, 0.25, 0.9245, 0.2292, 0.9396, 0.2083, 0.9396, 0.2083, 0.9245, 0.2292, 0.9245, 0.25, 0.8942, 0.2292, 0.8942, 0.2292, 0.8791, 0.25, 0.8791, 0.25, 0.9093, 0.2292, 0.9093, 0.2292, 0.8942, 0.25, 0.8942, 0.2292, 0.9093, 0.2083, 0.9093, 0.2083, 0.8942, 0.2292, 0.8942, 0.04167, 0.8956, 0.02083, 0.8956, 0.02083, 0.6785, 0.04167, 0.6785, 0.04167, 1.0, 0.02083, 1.0, 0.02083, 0.8956, 0.04167, 0.8956, 0.02083, 1.0, 1.222e-07, 1.0, 1.059e-07, 0.8956, 0.02083, 0.8956, 0.08333, 0.8956, 0.0625, 0.8956, 0.0625, 0.6785, 0.08333, 0.6785, 0.08333, 1.0, 0.0625, 1.0, 0.0625, 0.8956, 0.08333, 0.8956, 0.0625, 1.0, 0.04167, 1.0, 0.04167, 0.8956, 0.0625, 0.8956, 0.08333, 0.4228, 0.0625, 0.4228, 0.0625, 0.1209, 0.08333, 0.1209, 0.08333, 0.6785, 0.0625, 0.6785, 0.0625, 0.4228, 0.08333, 0.4228, 0.0625, 0.6785, 0.04167, 0.6785, 0.04167, 0.4228, 0.0625, 0.4228, 0.5417, 0.3668, 0.5208, 0.6225, 0.5208, 0.6074, 0.5417, 0.3517, 0.5417, 0.3819, 0.5208, 0.6376, 0.5208, 0.6225, 0.5417, 0.3668, 0.5208, 0.6376, 0.5, 0.9396, 0.5, 0.9245, 0.5208, 0.6225, 0.5833, 0.04533, 0.5625, 0.1498, 0.5625, 0.1346, 0.5833, 0.03022, 0.5833, 0.06044, 0.5625, 0.1649, 0.5625, 0.1498, 0.5833, 0.04533, 0.5625, 0.1649, 0.5417, 0.3819, 0.5417, 0.3668, 0.5625, 0.1498, 0.5833, 0.01511, 0.5625, 0.1195, 0.5625, 0.1044, 0.5833, 0.0, 0.5833, 0.03022, 0.5625, 0.1346, 0.5625, 0.1195, 0.5833, 0.01511, 0.5625, 0.1346, 0.5417, 0.3517, 0.5417, 0.3366, 0.5625, 0.1195, 0.375, 0.3668, 0.3542, 0.6225, 0.3542, 0.6074, 0.375, 0.3517, 0.375, 0.3819, 0.3542, 0.6376, 0.3542, 0.6225, 0.375, 0.3668, 0.3542, 0.6376, 0.3333, 0.9396, 0.3333, 0.9245, 0.3542, 0.6225, 0.4167, 0.04533, 0.3958, 0.1498, 0.3958, 0.1346, 0.4167, 0.03022, 0.4167, 0.06044, 0.3958, 0.1649, 0.3958, 0.1498, 0.4167, 0.04533, 0.3958, 0.1649, 0.375, 0.3819, 0.375, 0.3668, 0.3958, 0.1498, 0.4167, 0.01511, 0.3958, 0.1195, 0.3958, 0.1044, 0.4167, 0.0, 0.4167, 0.03022, 0.3958, 0.1346, 0.3958, 0.1195, 0.4167, 0.01511, 0.3958, 0.1346, 0.375, 0.3517, 0.375, 0.3366, 0.3958, 0.1195, 0.4583, 0.3668, 0.4375, 0.1498, 0.4375, 0.1346, 0.4583, 0.3517, 0.4583, 0.3819, 0.4375, 0.1649, 0.4375, 0.1498, 0.4583, 0.3668, 0.4375, 0.1649, 0.4167, 0.06044, 0.4167, 0.04533, 0.4375, 0.1498, 0.5, 0.9245, 0.4792, 0.6225, 0.4792, 0.6074, 0.5, 0.9093, 0.5, 0.9396, 0.4792, 0.6376, 0.4792, 0.6225, 0.5, 0.9245, 0.4792, 0.6376, 0.4583, 0.3819, 0.4583, 0.3668, 0.4792, 0.6225, 0.5, 0.8942, 0.4792, 0.5923, 0.4792, 0.5772, 0.5, 0.8791, 0.5, 0.9093, 0.4792, 0.6074, 0.4792, 0.5923, 0.5, 0.8942, 0.4792, 0.6074, 0.4583, 0.3517, 0.4583, 0.3366, 0.4792, 0.5923, 0.4583, 0.4272, 0.4375, 0.2102, 0.4375, 0.1951, 0.4583, 0.4121, 0.4583, 0.4423, 0.4375, 0.2253, 0.4375, 0.2102, 0.4583, 0.4272, 0.4375, 0.2253, 0.4167, 0.1209, 0.4167, 0.1058, 0.4375, 0.2102, 0.5, 0.9849, 0.4792, 0.6829, 0.4792, 0.6678, 0.5, 0.9698, 0.5, 1.0, 0.4792, 0.698, 0.4792, 0.6829, 0.5, 0.9849, 0.4792, 0.698, 0.4583, 0.4423, 0.4583, 0.4272, 0.4792, 0.6829, 0.5, 0.9547, 0.4792, 0.6527, 0.4792, 0.6376, 0.5, 0.9396, 0.5, 0.9698, 0.4792, 0.6678, 0.4792, 0.6527, 0.5, 0.9547, 0.4792, 0.6678, 0.4583, 0.4121, 0.4583, 0.397, 0.4792, 0.6527, 0.375, 0.4272, 0.3542, 0.6829, 0.3542, 0.6678, 0.375, 0.4121, 0.375, 0.4423, 0.3542, 0.698, 0.3542, 0.6829, 0.375, 0.4272, 0.3542, 0.698, 0.3333, 1.0, 0.3333, 0.9849, 0.3542, 0.6829, 0.4167, 0.1058, 0.3958, 0.2102, 0.3958, 0.1951, 0.4167, 0.09066, 0.4167, 0.1209, 0.3958, 0.2253, 0.3958, 0.2102, 0.4167, 0.1058, 0.3958, 0.2253, 0.375, 0.4423, 0.375, 0.4272, 0.3958, 0.2102, 0.4167, 0.07555, 0.3958, 0.18, 0.3958, 0.1649, 0.4167, 0.06044, 0.4167, 0.09066, 0.3958, 0.1951, 0.3958, 0.18, 0.4167, 0.07555, 0.3958, 0.1951, 0.375, 0.4121, 0.375, 0.397, 0.3958, 0.18, 0.625, 0.3668, 0.6042, 0.1498, 0.6042, 0.1346, 0.625, 0.3517, 0.625, 0.3819, 0.6042, 0.1649, 0.6042, 0.1498, 0.625, 0.3668, 0.6042, 0.1649, 0.5833, 0.06044, 0.5833, 0.04533, 0.6042, 0.1498, 0.6667, 0.9245, 0.6458, 0.6225, 0.6458, 0.6074, 0.6667, 0.9093, 0.6667, 0.9396, 0.6458, 0.6376, 0.6458, 0.6225, 0.6667, 0.9245, 0.6458, 0.6376, 0.625, 0.3819, 0.625, 0.3668, 0.6458, 0.6225, 0.6667, 0.8942, 0.6458, 0.5923, 0.6458, 0.5772, 0.6667, 0.8791, 0.6667, 0.9093, 0.6458, 0.6074, 0.6458, 0.5923, 0.6667, 0.8942, 0.6458, 0.6074, 0.625, 0.3517, 0.625, 0.3366, 0.6458, 0.5923, 0.625, 0.4272, 0.6042, 0.2102, 0.6042, 0.1951, 0.625, 0.4121, 0.625, 0.4423, 0.6042, 0.2253, 0.6042, 0.2102, 0.625, 0.4272, 0.6042, 0.2253, 0.5833, 0.1209, 0.5833, 0.1058, 0.6042, 0.2102, 0.6667, 0.9849, 0.6458, 0.6829, 0.6458, 0.6678, 0.6667, 0.9698, 0.6667, 1.0, 0.6458, 0.698, 0.6458, 0.6829, 0.6667, 0.9849, 0.6458, 0.698, 0.625, 0.4423, 0.625, 0.4272, 0.6458, 0.6829, 0.6667, 0.9547, 0.6458, 0.6527, 0.6458, 0.6376, 0.6667, 0.9396, 0.6667, 0.9698, 0.6458, 0.6678, 0.6458, 0.6527, 0.6667, 0.9547, 0.6458, 0.6678, 0.625, 0.4121, 0.625, 0.397, 0.6458, 0.6527, 0.5417, 0.4272, 0.5208, 0.6829, 0.5208, 0.6678, 0.5417, 0.4121, 0.5417, 0.4423, 0.5208, 0.698, 0.5208, 0.6829, 0.5417, 0.4272, 0.5208, 0.698, 0.5, 1.0, 0.5, 0.9849, 0.5208, 0.6829, 0.5833, 0.1058, 0.5625, 0.2102, 0.5625, 0.1951, 0.5833, 0.09066, 0.5833, 0.1209, 0.5625, 0.2253, 0.5625, 0.2102, 0.5833, 0.1058, 0.5625, 0.2253, 0.5417, 0.4423, 0.5417, 0.4272, 0.5625, 0.2102, 0.5833, 0.07555, 0.5625, 0.18, 0.5625, 0.1649, 0.5833, 0.06044, 0.5833, 0.09066, 0.5625, 0.1951, 0.5625, 0.18, 0.5833, 0.07555, 0.5625, 0.1951, 0.5417, 0.4121, 0.5417, 0.397, 0.5625, 0.18, 0.125, 0.8956, 0.1042, 0.8956, 0.1042, 0.6785, 0.125, 0.6785, 0.125, 1.0, 0.1042, 1.0, 0.1042, 0.8956, 0.125, 0.8956, 0.1042, 1.0, 0.08333, 1.0, 0.08333, 0.8956, 0.1042, 0.8956, 0.1667, 0.8956, 0.1458, 0.8956, 0.1458, 0.6785, 0.1667, 0.6785, 0.1667, 1.0, 0.1458, 1.0, 0.1458, 0.8956, 0.1667, 0.8956, 0.1458, 1.0, 0.125, 1.0, 0.125, 0.8956, 0.1458, 0.8956, 0.1667, 0.4228, 0.1458, 0.4228, 0.1458, 0.1209, 0.1667, 0.1209, 0.1667, 0.6785, 0.1458, 0.6785, 0.1458, 0.4228, 0.1667, 0.4228, 0.1458, 0.6785, 0.125, 0.6785, 0.125, 0.4228, 0.1458, 0.4228, 0.2917, 0.5772, 0.2708, 0.5772, 0.2708, 0.3215, 0.2917, 0.3215, 0.2917, 0.8791, 0.2708, 0.8791, 0.2708, 0.5772, 0.2917, 0.5772, 0.2708, 0.8791, 0.25, 0.8791, 0.25, 0.5772, 0.2708, 0.5772, 0.3333, 0.5772, 0.3125, 0.5772, 0.3125, 0.3215, 0.3333, 0.3215, 0.3333, 0.8791, 0.3125, 0.8791, 0.3125, 0.5772, 0.3333, 0.5772, 0.3125, 0.8791, 0.2917, 0.8791, 0.2917, 0.5772, 0.3125, 0.5772, 0.3333, 0.1044, 0.3125, 0.1044, 0.3125, 0.0, 0.3333, 0.0, 0.3333, 0.3215, 0.3125, 0.3215, 0.3125, 0.1044, 0.3333, 0.1044, 0.3125, 0.3215, 0.2917, 0.3215, 0.2917, 0.1044, 0.3125, 0.1044, 0.2083, 0.5772, 0.1875, 0.5772, 0.1875, 0.3215, 0.2083, 0.3215, 0.2083, 0.8791, 0.1875, 0.8791, 0.1875, 0.5772, 0.2083, 0.5772, 0.1875, 0.8791, 0.1667, 0.8791, 0.1667, 0.5772, 0.1875, 0.5772, 0.25, 0.5772, 0.2292, 0.5772, 0.2292, 0.3215, 0.25, 0.3215, 0.25, 0.8791, 0.2292, 0.8791, 0.2292, 0.5772, 0.25, 0.5772, 0.2292, 0.8791, 0.2083, 0.8791, 0.2083, 0.5772, 0.2292, 0.5772, 0.25, 0.1044, 0.2292, 0.1044, 0.2292, 0.0, 0.25, 0.0, 0.25, 0.3215, 0.2292, 0.3215, 0.2292, 0.1044, 0.25, 0.1044, 0.2292, 0.3215, 0.2083, 0.3215, 0.2083, 0.1044, 0.2292, 0.1044, 0.2917, 0.9245, 0.2708, 0.9245, 0.2708, 0.9093, 0.2917, 0.9093, 0.2917, 0.9396, 0.2708, 0.9396, 0.2708, 0.9245, 0.2917, 0.9245, 0.2708, 0.9396, 0.25, 0.9396, 0.25, 0.9245, 0.2708, 0.9245, 0.3333, 0.9245, 0.3125, 0.9245, 0.3125, 0.9093, 0.3333, 0.9093, 0.3333, 0.9396, 0.3125, 0.9396, 0.3125, 0.9245, 0.3333, 0.9245, 0.3125, 0.9396, 0.2917, 0.9396, 0.2917, 0.9245, 0.3125, 0.9245, 0.3333, 0.8942, 0.3125, 0.8942, 0.3125, 0.8791, 0.3333, 0.8791, 0.3333, 0.9093, 0.3125, 0.9093, 0.3125, 0.8942, 0.3333, 0.8942, 0.3125, 0.9093, 0.2917, 0.9093, 0.2917, 0.8942, 0.3125, 0.8942, 0.2917, 0.9849, 0.2708, 0.9849, 0.2708, 0.9698, 0.2917, 0.9698, 0.2917, 1.0, 0.2708, 1.0, 0.2708, 0.9849, 0.2917, 0.9849, 0.2708, 1.0, 0.25, 1.0, 0.25, 0.9849, 0.2708, 0.9849, 0.3333, 0.9849, 0.3125, 0.9849, 0.3125, 0.9698, 0.3333, 0.9698, 0.3333, 1.0, 0.3125, 1.0, 0.3125, 0.9849, 0.3333, 0.9849, 0.3125, 1.0, 0.2917, 1.0, 0.2917, 0.9849, 0.3125, 0.9849, 0.3333, 0.9547, 0.3125, 0.9547, 0.3125, 0.9396, 0.3333, 0.9396, 0.3333, 0.9698, 0.3125, 0.9698, 0.3125, 0.9547, 0.3333, 0.9547, 0.3125, 0.9698, 0.2917, 0.9698, 0.2917, 0.9547, 0.3125, 0.9547, 0.2083, 0.9849, 0.1875, 0.9849, 0.1875, 0.9698, 0.2083, 0.9698, 0.2083, 1.0, 0.1875, 1.0, 0.1875, 0.9849, 0.2083, 0.9849, 0.1875, 1.0, 0.1667, 1.0, 0.1667, 0.9849, 0.1875, 0.9849, 0.25, 0.9849, 0.2292, 0.9849, 0.2292, 0.9698, 0.25, 0.9698, 0.25, 1.0, 0.2292, 1.0, 0.2292, 0.9849, 0.25, 0.9849, 0.2292, 1.0, 0.2083, 1.0, 0.2083, 0.9849, 0.2292, 0.9849, 0.25, 0.9547, 0.2292, 0.9547, 0.2292, 0.9396, 0.25, 0.9396, 0.25, 0.9698, 0.2292, 0.9698, 0.2292, 0.9547, 0.25, 0.9547, 0.2292, 0.9698, 0.2083, 0.9698, 0.2083, 0.9547, 0.2292, 0.9547, 0.9583, 0.7747, 0.9375, 0.7747, 0.9375, 0.5577, 0.9583, 0.5577, 0.9583, 0.8791, 0.9375, 0.8791, 0.9375, 0.7747, 0.9583, 0.7747, 0.9375, 0.8791, 0.9167, 0.8791, 0.9167, 0.7747, 0.9375, 0.7747, 1.0, 0.7747, 0.9792, 0.7747, 0.9792, 0.5577, 1.0, 0.5577, 1.0, 0.8791, 0.9792, 0.8791, 0.9792, 0.7747, 1.0, 0.7747, 0.9792, 0.8791, 0.9583, 0.8791, 0.9583, 0.7747, 0.9792, 0.7747, 1.0, 0.302, 0.9792, 0.302, 0.9792, 1.477e-09, 1.0, 0.0, 1.0, 0.5577, 0.9792, 0.5577, 0.9792, 0.302, 1.0, 0.302, 0.9792, 0.5577, 0.9583, 0.5577, 0.9583, 0.302, 0.9792, 0.302, 0.7083, 0.302, 0.7292, 0.302, 0.7292, 0.5577, 0.7083, 0.5577, 0.7083, 2.955e-09, 0.7292, 4.432e-09, 0.7292, 0.302, 0.7083, 0.302, 0.7292, 4.432e-09, 0.75, 5.909e-09, 0.75, 0.302, 0.7292, 0.302, 0.6667, 0.302, 0.6875, 0.302, 0.6875, 0.5577, 0.6667, 0.5577, 0.6667, 0.0, 0.6875, 1.477e-09, 0.6875, 0.302, 0.6667, 0.302, 0.6875, 1.477e-09, 0.7083, 2.955e-09, 0.7083, 0.302, 0.6875, 0.302, 0.6667, 0.7747, 0.6875, 0.7747, 0.6875, 0.8791, 0.6667, 0.8791, 0.6667, 0.5577, 0.6875, 0.5577, 0.6875, 0.7747, 0.6667, 0.7747, 0.6875, 0.5577, 0.7083, 0.5577, 0.7083, 0.7747, 0.6875, 0.7747, 0.7917, 0.302, 0.8125, 0.302, 0.8125, 0.5577, 0.7917, 0.5577, 0.7917, 8.864e-09, 0.8125, 1.034e-08, 0.8125, 0.302, 0.7917, 0.302, 0.8125, 1.034e-08, 0.8333, 1.182e-08, 0.8333, 0.302, 0.8125, 0.302, 0.75, 0.302, 0.7708, 0.302, 0.7708, 0.5577, 0.75, 0.5577, 0.75, 5.909e-09, 0.7708, 7.387e-09, 0.7708, 0.302, 0.75, 0.302, 0.7708, 7.387e-09, 0.7917, 8.864e-09, 0.7917, 0.302, 0.7708, 0.302, 0.75, 0.7747, 0.7708, 0.7747, 0.7708, 0.8791, 0.75, 0.8791, 0.75, 0.5577, 0.7708, 0.5577, 0.7708, 0.7747, 0.75, 0.7747, 0.7708, 0.5577, 0.7917, 0.5577, 0.7917, 0.7747, 0.7708, 0.7747, 0.125, 0.04533, 0.1042, 0.04533, 0.1042, 0.03022, 0.125, 0.03022, 0.125, 0.06044, 0.1042, 0.06044, 0.1042, 0.04533, 0.125, 0.04533, 0.1042, 0.06044, 0.08333, 0.06044, 0.08333, 0.04533, 0.1042, 0.04533, 0.1667, 0.04533, 0.1458, 0.04533, 0.1458, 0.03022, 0.1667, 0.03022, 0.1667, 0.06044, 0.1458, 0.06044, 0.1458, 0.04533, 0.1667, 0.04533, 0.1458, 0.06044, 0.125, 0.06044, 0.125, 0.04533, 0.1458, 0.04533, 0.1667, 0.01511, 0.1458, 0.01511, 0.1458, 1.477e-09, 0.1667, 0.0, 0.1667, 0.03022, 0.1458, 0.03022, 0.1458, 0.01511, 0.1667, 0.01511, 0.1458, 0.03022, 0.125, 0.03022, 0.125, 0.01511, 0.1458, 0.01511, 0.125, 0.1058, 0.1042, 0.1058, 0.1042, 0.09066, 0.125, 0.09066, 0.125, 0.1209, 0.1042, 0.1209, 0.1042, 0.1058, 0.125, 0.1058, 0.1042, 0.1209, 0.08333, 0.1209, 0.08333, 0.1058, 0.1042, 0.1058, 0.1667, 0.1058, 0.1458, 0.1058, 0.1458, 0.09066, 0.1667, 0.09066, 0.1667, 0.1209, 0.1458, 0.1209, 0.1458, 0.1058, 0.1667, 0.1058, 0.1458, 0.1209, 0.125, 0.1209, 0.125, 0.1058, 0.1458, 0.1058, 0.1667, 0.07555, 0.1458, 0.07555, 0.1458, 0.06044, 0.1667, 0.06044, 0.1667, 0.09066, 0.1458, 0.09066, 0.1458, 0.07555, 0.1667, 0.07555, 0.1458, 0.09066, 0.125, 0.09066, 0.125, 0.07555, 0.1458, 0.07555, 0.04167, 0.1058, 0.02083, 0.1058, 0.02083, 0.09066, 0.04167, 0.09066, 0.04167, 0.1209, 0.02083, 0.1209, 0.02083, 0.1058, 0.04167, 0.1058, 0.02083, 0.1209, 1.63e-08, 0.1209, 1.63e-08, 0.1058, 0.02083, 0.1058, 0.08333, 0.1058, 0.0625, 0.1058, 0.0625, 0.09066, 0.08333, 0.09066, 0.08333, 0.1209, 0.0625, 0.1209, 0.0625, 0.1058, 0.08333, 0.1058, 0.0625, 0.1209, 0.04167, 0.1209, 0.04167, 0.1058, 0.0625, 0.1058, 0.08333, 0.07555, 0.0625, 0.07555, 0.0625, 0.06044, 0.08333, 0.06044, 0.08333, 0.09066, 0.0625, 0.09066, 0.0625, 0.07555, 0.08333, 0.07555, 0.0625, 0.09066, 0.04167, 0.09066, 0.04167, 0.07555, 0.0625, 0.07555, 0.04167, 0.07555, 0.02083, 0.07555, 0.02083, 0.06044, 0.04167, 0.06044, 0.04167, 0.09066, 0.02083, 0.09066, 0.02083, 0.07555, 0.04167, 0.07555, 0.02083, 0.09066, 1.63e-08, 0.09066, 8.148e-09, 0.07555, 0.02083, 0.07555, 0.125, 0.07555, 0.1042, 0.07555, 0.1042, 0.06044, 0.125, 0.06044, 0.125, 0.09066, 0.1042, 0.09066, 0.1042, 0.07555, 0.125, 0.07555, 0.1042, 0.09066, 0.08333, 0.09066, 0.08333, 0.07555, 0.1042, 0.07555, 0.125, 0.01511, 0.1042, 0.01511, 0.1042, 4.432e-09, 0.125, 2.955e-09, 0.125, 0.03022, 0.1042, 0.03022, 0.1042, 0.01511, 0.125, 0.01511, 0.1042, 0.03022, 0.08333, 0.03022, 0.08333, 0.01511, 0.1042, 0.01511, 0.7917, 0.7747, 0.8125, 0.7747, 0.8125, 0.8791, 0.7917, 0.8791, 0.7917, 0.5577, 0.8125, 0.5577, 0.8125, 0.7747, 0.7917, 0.7747, 0.8125, 0.5577, 0.8333, 0.5577, 0.8333, 0.7747, 0.8125, 0.7747, 0.7083, 0.7747, 0.7292, 0.7747, 0.7292, 0.8791, 0.7083, 0.8791, 0.7083, 0.5577, 0.7292, 0.5577, 0.7292, 0.7747, 0.7083, 0.7747, 0.7292, 0.5577, 0.75, 0.5577, 0.75, 0.7747, 0.7292, 0.7747, 0.9583, 0.302, 0.9375, 0.302, 0.9375, 4.432e-09, 0.9583, 2.955e-09, 0.9583, 0.5577, 0.9375, 0.5577, 0.9375, 0.302, 0.9583, 0.302, 0.9375, 0.5577, 0.9167, 0.5577, 0.9167, 0.302, 0.9375, 0.302, 0.2083, 0.9547, 0.1875, 0.9547, 0.1875, 0.9396, 0.2083, 0.9396, 0.2083, 0.9698, 0.1875, 0.9698, 0.1875, 0.9547, 0.2083, 0.9547, 0.1875, 0.9698, 0.1667, 0.9698, 0.1667, 0.9547, 0.1875, 0.9547, 0.2917, 0.9547, 0.2708, 0.9547, 0.2708, 0.9396, 0.2917, 0.9396, 0.2917, 0.9698, 0.2708, 0.9698, 0.2708, 0.9547, 0.2917, 0.9547, 0.2708, 0.9698, 0.25, 0.9698, 0.25, 0.9547, 0.2708, 0.9547, 0.2917, 0.8942, 0.2708, 0.8942, 0.2708, 0.8791, 0.2917, 0.8791, 0.2917, 0.9093, 0.2708, 0.9093, 0.2708, 0.8942, 0.2917, 0.8942, 0.2708, 0.9093, 0.25, 0.9093, 0.25, 0.8942, 0.2708, 0.8942, 0.2083, 0.1044, 0.1875, 0.1044, 0.1875, 0.0, 0.2083, 0.0, 0.2083, 0.3215, 0.1875, 0.3215, 0.1875, 0.1044, 0.2083, 0.1044, 0.1875, 0.3215, 0.1667, 0.3215, 0.1667, 0.1044, 0.1875, 0.1044, 0.2917, 0.1044, 0.2708, 0.1044, 0.2708, 0.0, 0.2917, 0.0, 0.2917, 0.3215, 0.2708, 0.3215, 0.2708, 0.1044, 0.2917, 0.1044, 0.2708, 0.3215, 0.25, 0.3215, 0.25, 0.1044, 0.2708, 0.1044, 0.125, 0.4228, 0.1042, 0.4228, 0.1042, 0.1209, 0.125, 0.1209, 0.125, 0.6785, 0.1042, 0.6785, 0.1042, 0.4228, 0.125, 0.4228, 0.1042, 0.6785, 0.08333, 0.6785, 0.08333, 0.4228, 0.1042, 0.4228, 0.5417, 0.397, 0.5208, 0.6527, 0.5208, 0.6376, 0.5417, 0.3819, 0.5417, 0.4121, 0.5208, 0.6678, 0.5208, 0.6527, 0.5417, 0.397, 0.5208, 0.6678, 0.5, 0.9698, 0.5, 0.9547, 0.5208, 0.6527, 0.625, 0.397, 0.6042, 0.18, 0.6042, 0.1649, 0.625, 0.3819, 0.625, 0.4121, 0.6042, 0.1951, 0.6042, 0.18, 0.625, 0.397, 0.6042, 0.1951, 0.5833, 0.09066, 0.5833, 0.07555, 0.6042, 0.18, 0.625, 0.3366, 0.6042, 0.1195, 0.6042, 0.1044, 0.625, 0.3215, 0.625, 0.3517, 0.6042, 0.1346, 0.6042, 0.1195, 0.625, 0.3366, 0.6042, 0.1346, 0.5833, 0.03022, 0.5833, 0.01511, 0.6042, 0.1195, 0.375, 0.397, 0.3542, 0.6527, 0.3542, 0.6376, 0.375, 0.3819, 0.375, 0.4121, 0.3542, 0.6678, 0.3542, 0.6527, 0.375, 0.397, 0.3542, 0.6678, 0.3333, 0.9698, 0.3333, 0.9547, 0.3542, 0.6527, 0.4583, 0.397, 0.4375, 0.18, 0.4375, 0.1649, 0.4583, 0.3819, 0.4583, 0.4121, 0.4375, 0.1951, 0.4375, 0.18, 0.4583, 0.397, 0.4375, 0.1951, 0.4167, 0.09066, 0.4167, 0.07555, 0.4375, 0.18, 0.4583, 0.3366, 0.4375, 0.1195, 0.4375, 0.1044, 0.4583, 0.3215, 0.4583, 0.3517, 0.4375, 0.1346, 0.4375, 0.1195, 0.4583, 0.3366, 0.4375, 0.1346, 0.4167, 0.03022, 0.4167, 0.01511, 0.4375, 0.1195, 0.375, 0.3366, 0.3542, 0.5923, 0.3542, 0.5772, 0.375, 0.3215, 0.375, 0.3517, 0.3542, 0.6074, 0.3542, 0.5923, 0.375, 0.3366, 0.3542, 0.6074, 0.3333, 0.9093, 0.3333, 0.8942, 0.3542, 0.5923, 0.5417, 0.3366, 0.5208, 0.5923, 0.5208, 0.5772, 0.5417, 0.3215, 0.5417, 0.3517, 0.5208, 0.6074, 0.5208, 0.5923, 0.5417, 0.3366, 0.5208, 0.6074, 0.5, 0.9093, 0.5, 0.8942, 0.5208, 0.5923, 0.04167, 0.4228, 0.02083, 0.4228, 0.02083, 0.1209, 0.04167, 0.1209, 0.04167, 0.6785, 0.02083, 0.6785, 0.02083, 0.4228, 0.04167, 0.4228, 0.02083, 0.6785, 7.333e-08, 0.6785, 4.889e-08, 0.4228, 0.02083, 0.4228, 0.2083, 0.8942, 0.1875, 0.8942, 0.1875, 0.8791, 0.2083, 0.8791, 0.2083, 0.9093, 0.1875, 0.9093, 0.1875, 0.8942, 0.2083, 0.8942, 0.1875, 0.9093, 0.1667, 0.9093, 0.1667, 0.8942, 0.1875, 0.8942, 0.875, 0.302, 0.8542, 0.302, 0.8542, 1.034e-08, 0.875, 8.864e-09, 0.875, 0.5577, 0.8542, 0.5577, 0.8542, 0.302, 0.875, 0.302, 0.8542, 0.5577, 0.8333, 0.5577, 0.8333, 0.302, 0.8542, 0.302, 0.04167, 0.01511, 0.02083, 0.01511, 0.02083, 1.034e-08, 0.04167, 8.864e-09, 0.04167, 0.03022, 0.02083, 0.03022, 0.02083, 0.01511, 0.04167, 0.01511, 0.02083, 0.03022, 8.148e-09, 0.03022, 0.0, 0.01511, 0.02083, 0.01511])
me_cube.materials.append(mat_matte_chrome)
me_cube.use_remesh_preserve_volume = False
me_cube.use_remesh_preserve_attributes = False
me_cube.use_mirror_vertex_groups = False
me_cube.update()

# ---- objects
ob_104_08_000_128mm = bpy.data.objects.new('104.08.000 128mm', me_cube)

# ---- transforms, parenting, visibility, modifiers, constraints
ob_104_08_000_128mm.location = (0.0, 0.0, 0.0)
ob_104_08_000_128mm.scale = (0.21, 0.004233, 0.01189)
ob_104_08_000_128mm.lineart.crease_threshold = 0.0

# ---- collection membership
col_collection_1.objects.link(ob_104_08_000_128mm)

# ---- scene / render settings (as saved in the file)
scene.frame_start = 1; scene.frame_end = 250; scene.frame_set(1)
scene.render.engine = 'CYCLES'
scene.render.resolution_percentage = 50
scene.render.dither_intensity = 0.0
scene.cycles.use_denoising = False
scene.cycles.samples = 128
scene.cycles.sampling_pattern = 'TABULATED_SOBOL'
scene.cycles.light_sampling_threshold = 0.0
scene.cycles.use_adaptive_sampling = False
scene.cycles.use_light_tree = False
scene.cycles.caustics_reflective = False
scene.cycles.caustics_refractive = False
scene.cycles.blur_glossy = 0.0
scene.cycles.max_bounces = 6
scene.cycles.sample_clamp_direct = 1.0
scene.cycles.sample_clamp_indirect = 1.0
scene.view_settings.view_transform = 'Standard'
bpy.context.view_layer.update()

# ---- added for rendering (the .blend has no active camera and no usable light): camera, sun
cam_auto = bpy.data.cameras.new('AutoCamera')
cam_auto.lens = 50.0
cam_auto.sensor_width = 36.0
cam_auto.clip_end = 1000.0
ob_auto_camera = bpy.data.objects.new('AutoCamera', cam_auto)
scene.collection.objects.link(ob_auto_camera)
ob_auto_camera.location = (0.185045, -0.233084, 0.148036)
ob_auto_camera.rotation_euler = (1.09748, -7.21219e-08, 0.694738)
scene.camera = ob_auto_camera
light_auto_sun = bpy.data.lights.new('AutoSun', 'SUN')
light_auto_sun.energy = 3.0
light_auto_sun.angle = 0.0523599
ob_auto_sun = bpy.data.objects.new('AutoSun', light_auto_sun)
scene.collection.objects.link(ob_auto_sun)
ob_auto_sun.rotation_euler = (0.872665, 0.174533, 0.523599)
bpy.context.view_layer.update()
